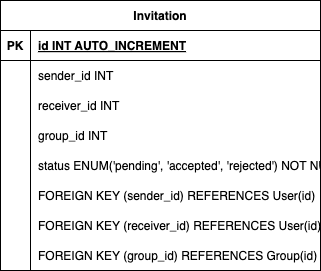

The diagram above was exported from draw.io. Its source (the exported page's mxGraphModel, read from the mxfile embedded in the PNG):
<mxGraphModel dx="1207" dy="1934" grid="1" gridSize="10" guides="1" tooltips="1" connect="1" arrows="1" fold="1" page="1" pageScale="1" pageWidth="827" pageHeight="1169" math="0" shadow="0">
  <root>
    <mxCell id="0" />
    <mxCell id="1" parent="0" />
    <mxCell id="2" value="Invitation" style="shape=table;startSize=30;container=1;collapsible=1;childLayout=tableLayout;fixedRows=1;rowLines=0;fontStyle=1;align=center;resizeLast=1;" vertex="1" parent="1">
      <mxGeometry x="2890" y="210" width="320" height="270" as="geometry" />
    </mxCell>
    <mxCell id="3" value="" style="shape=tableRow;horizontal=0;startSize=0;swimlaneHead=0;swimlaneBody=0;fillColor=none;collapsible=0;dropTarget=0;points=[[0,0.5],[1,0.5]];portConstraint=eastwest;strokeColor=inherit;top=0;left=0;right=0;bottom=1;" vertex="1" parent="2">
      <mxGeometry y="30" width="320" height="30" as="geometry" />
    </mxCell>
    <mxCell id="4" value="PK" style="shape=partialRectangle;overflow=hidden;connectable=0;fillColor=none;strokeColor=inherit;top=0;left=0;bottom=0;right=0;fontStyle=1;" vertex="1" parent="3">
      <mxGeometry width="30" height="30" as="geometry">
        <mxRectangle width="30" height="30" as="alternateBounds" />
      </mxGeometry>
    </mxCell>
    <mxCell id="5" value="id INT  AUTO_INCREMENT" style="shape=partialRectangle;overflow=hidden;connectable=0;fillColor=none;align=left;strokeColor=inherit;top=0;left=0;bottom=0;right=0;spacingLeft=6;fontStyle=5;" vertex="1" parent="3">
      <mxGeometry x="30" width="290" height="30" as="geometry">
        <mxRectangle width="290" height="30" as="alternateBounds" />
      </mxGeometry>
    </mxCell>
    <mxCell id="6" value="" style="shape=tableRow;horizontal=0;startSize=0;swimlaneHead=0;swimlaneBody=0;fillColor=none;collapsible=0;dropTarget=0;points=[[0,0.5],[1,0.5]];portConstraint=eastwest;strokeColor=inherit;top=0;left=0;right=0;bottom=0;" vertex="1" parent="2">
      <mxGeometry y="60" width="320" height="30" as="geometry" />
    </mxCell>
    <mxCell id="7" value="" style="shape=partialRectangle;overflow=hidden;connectable=0;fillColor=none;strokeColor=inherit;top=0;left=0;bottom=0;right=0;" vertex="1" parent="6">
      <mxGeometry width="30" height="30" as="geometry">
        <mxRectangle width="30" height="30" as="alternateBounds" />
      </mxGeometry>
    </mxCell>
    <mxCell id="8" value="sender_id INT" style="shape=partialRectangle;overflow=hidden;connectable=0;fillColor=none;align=left;strokeColor=inherit;top=0;left=0;bottom=0;right=0;spacingLeft=6;" vertex="1" parent="6">
      <mxGeometry x="30" width="290" height="30" as="geometry">
        <mxRectangle width="290" height="30" as="alternateBounds" />
      </mxGeometry>
    </mxCell>
    <mxCell id="9" value="" style="shape=tableRow;horizontal=0;startSize=0;swimlaneHead=0;swimlaneBody=0;fillColor=none;collapsible=0;dropTarget=0;points=[[0,0.5],[1,0.5]];portConstraint=eastwest;strokeColor=inherit;top=0;left=0;right=0;bottom=0;" vertex="1" parent="2">
      <mxGeometry y="90" width="320" height="30" as="geometry" />
    </mxCell>
    <mxCell id="10" value="" style="shape=partialRectangle;overflow=hidden;connectable=0;fillColor=none;strokeColor=inherit;top=0;left=0;bottom=0;right=0;" vertex="1" parent="9">
      <mxGeometry width="30" height="30" as="geometry">
        <mxRectangle width="30" height="30" as="alternateBounds" />
      </mxGeometry>
    </mxCell>
    <mxCell id="11" value="receiver_id INT" style="shape=partialRectangle;overflow=hidden;connectable=0;fillColor=none;align=left;strokeColor=inherit;top=0;left=0;bottom=0;right=0;spacingLeft=6;" vertex="1" parent="9">
      <mxGeometry x="30" width="290" height="30" as="geometry">
        <mxRectangle width="290" height="30" as="alternateBounds" />
      </mxGeometry>
    </mxCell>
    <mxCell id="12" value="" style="shape=tableRow;horizontal=0;startSize=0;swimlaneHead=0;swimlaneBody=0;fillColor=none;collapsible=0;dropTarget=0;points=[[0,0.5],[1,0.5]];portConstraint=eastwest;strokeColor=inherit;top=0;left=0;right=0;bottom=0;" vertex="1" parent="2">
      <mxGeometry y="120" width="320" height="30" as="geometry" />
    </mxCell>
    <mxCell id="13" value="" style="shape=partialRectangle;overflow=hidden;connectable=0;fillColor=none;strokeColor=inherit;top=0;left=0;bottom=0;right=0;" vertex="1" parent="12">
      <mxGeometry width="30" height="30" as="geometry">
        <mxRectangle width="30" height="30" as="alternateBounds" />
      </mxGeometry>
    </mxCell>
    <mxCell id="14" value="group_id INT" style="shape=partialRectangle;overflow=hidden;connectable=0;fillColor=none;align=left;strokeColor=inherit;top=0;left=0;bottom=0;right=0;spacingLeft=6;" vertex="1" parent="12">
      <mxGeometry x="30" width="290" height="30" as="geometry">
        <mxRectangle width="290" height="30" as="alternateBounds" />
      </mxGeometry>
    </mxCell>
    <mxCell id="15" value="" style="shape=tableRow;horizontal=0;startSize=0;swimlaneHead=0;swimlaneBody=0;fillColor=none;collapsible=0;dropTarget=0;points=[[0,0.5],[1,0.5]];portConstraint=eastwest;strokeColor=inherit;top=0;left=0;right=0;bottom=0;" vertex="1" parent="2">
      <mxGeometry y="150" width="320" height="30" as="geometry" />
    </mxCell>
    <mxCell id="16" value="" style="shape=partialRectangle;overflow=hidden;connectable=0;fillColor=none;strokeColor=inherit;top=0;left=0;bottom=0;right=0;" vertex="1" parent="15">
      <mxGeometry width="30" height="30" as="geometry">
        <mxRectangle width="30" height="30" as="alternateBounds" />
      </mxGeometry>
    </mxCell>
    <mxCell id="17" value="status ENUM('pending', 'accepted', 'rejected') NOT NULL" style="shape=partialRectangle;overflow=hidden;connectable=0;fillColor=none;align=left;strokeColor=inherit;top=0;left=0;bottom=0;right=0;spacingLeft=6;" vertex="1" parent="15">
      <mxGeometry x="30" width="290" height="30" as="geometry">
        <mxRectangle width="290" height="30" as="alternateBounds" />
      </mxGeometry>
    </mxCell>
    <mxCell id="18" value="" style="shape=tableRow;horizontal=0;startSize=0;swimlaneHead=0;swimlaneBody=0;fillColor=none;collapsible=0;dropTarget=0;points=[[0,0.5],[1,0.5]];portConstraint=eastwest;strokeColor=inherit;top=0;left=0;right=0;bottom=0;" vertex="1" parent="2">
      <mxGeometry y="180" width="320" height="30" as="geometry" />
    </mxCell>
    <mxCell id="19" value="" style="shape=partialRectangle;overflow=hidden;connectable=0;fillColor=none;strokeColor=inherit;top=0;left=0;bottom=0;right=0;" vertex="1" parent="18">
      <mxGeometry width="30" height="30" as="geometry">
        <mxRectangle width="30" height="30" as="alternateBounds" />
      </mxGeometry>
    </mxCell>
    <mxCell id="20" value="FOREIGN KEY (sender_id) REFERENCES User(id)" style="shape=partialRectangle;overflow=hidden;connectable=0;fillColor=none;align=left;strokeColor=inherit;top=0;left=0;bottom=0;right=0;spacingLeft=6;" vertex="1" parent="18">
      <mxGeometry x="30" width="290" height="30" as="geometry">
        <mxRectangle width="290" height="30" as="alternateBounds" />
      </mxGeometry>
    </mxCell>
    <mxCell id="21" value="" style="shape=tableRow;horizontal=0;startSize=0;swimlaneHead=0;swimlaneBody=0;fillColor=none;collapsible=0;dropTarget=0;points=[[0,0.5],[1,0.5]];portConstraint=eastwest;strokeColor=inherit;top=0;left=0;right=0;bottom=0;" vertex="1" parent="2">
      <mxGeometry y="210" width="320" height="30" as="geometry" />
    </mxCell>
    <mxCell id="22" value="" style="shape=partialRectangle;overflow=hidden;connectable=0;fillColor=none;strokeColor=inherit;top=0;left=0;bottom=0;right=0;" vertex="1" parent="21">
      <mxGeometry width="30" height="30" as="geometry">
        <mxRectangle width="30" height="30" as="alternateBounds" />
      </mxGeometry>
    </mxCell>
    <mxCell id="23" value="FOREIGN KEY (receiver_id) REFERENCES User(id)" style="shape=partialRectangle;overflow=hidden;connectable=0;fillColor=none;align=left;strokeColor=inherit;top=0;left=0;bottom=0;right=0;spacingLeft=6;" vertex="1" parent="21">
      <mxGeometry x="30" width="290" height="30" as="geometry">
        <mxRectangle width="290" height="30" as="alternateBounds" />
      </mxGeometry>
    </mxCell>
    <mxCell id="24" value="" style="shape=tableRow;horizontal=0;startSize=0;swimlaneHead=0;swimlaneBody=0;fillColor=none;collapsible=0;dropTarget=0;points=[[0,0.5],[1,0.5]];portConstraint=eastwest;strokeColor=inherit;top=0;left=0;right=0;bottom=0;" vertex="1" parent="2">
      <mxGeometry y="240" width="320" height="30" as="geometry" />
    </mxCell>
    <mxCell id="25" value="" style="shape=partialRectangle;overflow=hidden;connectable=0;fillColor=none;strokeColor=inherit;top=0;left=0;bottom=0;right=0;" vertex="1" parent="24">
      <mxGeometry width="30" height="30" as="geometry">
        <mxRectangle width="30" height="30" as="alternateBounds" />
      </mxGeometry>
    </mxCell>
    <mxCell id="26" value="FOREIGN KEY (group_id) REFERENCES Group(id)" style="shape=partialRectangle;overflow=hidden;connectable=0;fillColor=none;align=left;strokeColor=inherit;top=0;left=0;bottom=0;right=0;spacingLeft=6;" vertex="1" parent="24">
      <mxGeometry x="30" width="290" height="30" as="geometry">
        <mxRectangle width="290" height="30" as="alternateBounds" />
      </mxGeometry>
    </mxCell>
  </root>
</mxGraphModel>